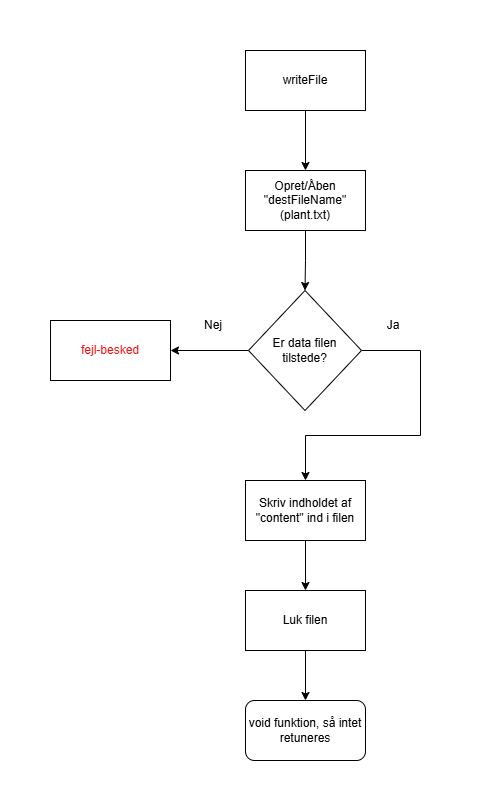

The diagram above was exported from draw.io. Its source (the exported page's mxGraphModel, read from the mxfile embedded in the PNG):
<mxGraphModel dx="1665" dy="841" grid="1" gridSize="10" guides="1" tooltips="1" connect="1" arrows="1" fold="1" page="1" pageScale="1" pageWidth="850" pageHeight="1100" math="0" shadow="0">
  <root>
    <mxCell id="0" />
    <mxCell id="1" parent="0" />
    <mxCell id="cKBwPCXvnjmCPojEbigy-4" value="" style="edgeStyle=orthogonalEdgeStyle;rounded=0;orthogonalLoop=1;jettySize=auto;html=1;" parent="1" source="cKBwPCXvnjmCPojEbigy-1" target="cKBwPCXvnjmCPojEbigy-3" edge="1">
      <mxGeometry relative="1" as="geometry" />
    </mxCell>
    <mxCell id="cKBwPCXvnjmCPojEbigy-1" value="writeFile" style="rounded=0;whiteSpace=wrap;html=1;" parent="1" vertex="1">
      <mxGeometry x="365" y="40" width="120" height="60" as="geometry" />
    </mxCell>
    <mxCell id="cKBwPCXvnjmCPojEbigy-13" style="edgeStyle=orthogonalEdgeStyle;rounded=0;orthogonalLoop=1;jettySize=auto;html=1;exitX=0.5;exitY=1;exitDx=0;exitDy=0;entryX=0.5;entryY=0;entryDx=0;entryDy=0;" parent="1" source="cKBwPCXvnjmCPojEbigy-3" target="cKBwPCXvnjmCPojEbigy-9" edge="1">
      <mxGeometry relative="1" as="geometry" />
    </mxCell>
    <mxCell id="cKBwPCXvnjmCPojEbigy-3" value="Opret/Åben &quot;destFileName&quot; (plant.txt)" style="whiteSpace=wrap;html=1;rounded=0;" parent="1" vertex="1">
      <mxGeometry x="365" y="160" width="120" height="60" as="geometry" />
    </mxCell>
    <mxCell id="cKBwPCXvnjmCPojEbigy-8" value="" style="edgeStyle=orthogonalEdgeStyle;rounded=0;orthogonalLoop=1;jettySize=auto;html=1;" parent="1" source="cKBwPCXvnjmCPojEbigy-9" target="cKBwPCXvnjmCPojEbigy-10" edge="1">
      <mxGeometry relative="1" as="geometry" />
    </mxCell>
    <mxCell id="cKBwPCXvnjmCPojEbigy-16" style="edgeStyle=orthogonalEdgeStyle;rounded=0;orthogonalLoop=1;jettySize=auto;html=1;exitX=1;exitY=0.5;exitDx=0;exitDy=0;entryX=0.5;entryY=0;entryDx=0;entryDy=0;" parent="1" source="cKBwPCXvnjmCPojEbigy-9" target="cKBwPCXvnjmCPojEbigy-14" edge="1">
      <mxGeometry relative="1" as="geometry">
        <mxPoint x="500" y="430" as="targetPoint" />
        <Array as="points">
          <mxPoint x="540" y="340" />
          <mxPoint x="540" y="425" />
          <mxPoint x="425" y="425" />
        </Array>
      </mxGeometry>
    </mxCell>
    <mxCell id="cKBwPCXvnjmCPojEbigy-9" value="Er data filen tilstede?" style="rhombus;whiteSpace=wrap;html=1;" parent="1" vertex="1">
      <mxGeometry x="368" y="280" width="113" height="120" as="geometry" />
    </mxCell>
    <mxCell id="cKBwPCXvnjmCPojEbigy-10" value="&lt;font style=&quot;color: rgb(255, 14, 14);&quot;&gt;fejl-besked&lt;/font&gt;" style="whiteSpace=wrap;html=1;" parent="1" vertex="1">
      <mxGeometry x="170" y="310" width="120" height="60" as="geometry" />
    </mxCell>
    <mxCell id="cKBwPCXvnjmCPojEbigy-11" value="Nej" style="text;html=1;whiteSpace=wrap;strokeColor=none;fillColor=none;align=center;verticalAlign=middle;rounded=0;" parent="1" vertex="1">
      <mxGeometry x="303" y="300" width="60" height="30" as="geometry" />
    </mxCell>
    <mxCell id="cKBwPCXvnjmCPojEbigy-12" value="Ja" style="text;html=1;whiteSpace=wrap;strokeColor=none;fillColor=none;align=center;verticalAlign=middle;rounded=0;" parent="1" vertex="1">
      <mxGeometry x="483" y="300" width="60" height="30" as="geometry" />
    </mxCell>
    <mxCell id="cKBwPCXvnjmCPojEbigy-18" value="" style="edgeStyle=orthogonalEdgeStyle;rounded=0;orthogonalLoop=1;jettySize=auto;html=1;" parent="1" source="cKBwPCXvnjmCPojEbigy-14" target="cKBwPCXvnjmCPojEbigy-17" edge="1">
      <mxGeometry relative="1" as="geometry" />
    </mxCell>
    <mxCell id="cKBwPCXvnjmCPojEbigy-14" value="Skriv indholdet af &quot;content&quot; ind i filen" style="rounded=0;whiteSpace=wrap;html=1;" parent="1" vertex="1">
      <mxGeometry x="365" y="470" width="120" height="60" as="geometry" />
    </mxCell>
    <mxCell id="cKBwPCXvnjmCPojEbigy-20" style="edgeStyle=orthogonalEdgeStyle;rounded=0;orthogonalLoop=1;jettySize=auto;html=1;exitX=0.5;exitY=1;exitDx=0;exitDy=0;entryX=0.5;entryY=0;entryDx=0;entryDy=0;" parent="1" source="cKBwPCXvnjmCPojEbigy-17" target="cKBwPCXvnjmCPojEbigy-19" edge="1">
      <mxGeometry relative="1" as="geometry" />
    </mxCell>
    <mxCell id="cKBwPCXvnjmCPojEbigy-17" value="Luk filen" style="whiteSpace=wrap;html=1;rounded=0;" parent="1" vertex="1">
      <mxGeometry x="365" y="580" width="120" height="60" as="geometry" />
    </mxCell>
    <mxCell id="cKBwPCXvnjmCPojEbigy-19" value="void funktion, så intet retuneres" style="rounded=1;whiteSpace=wrap;html=1;" parent="1" vertex="1">
      <mxGeometry x="365" y="690" width="120" height="60" as="geometry" />
    </mxCell>
  </root>
</mxGraphModel>